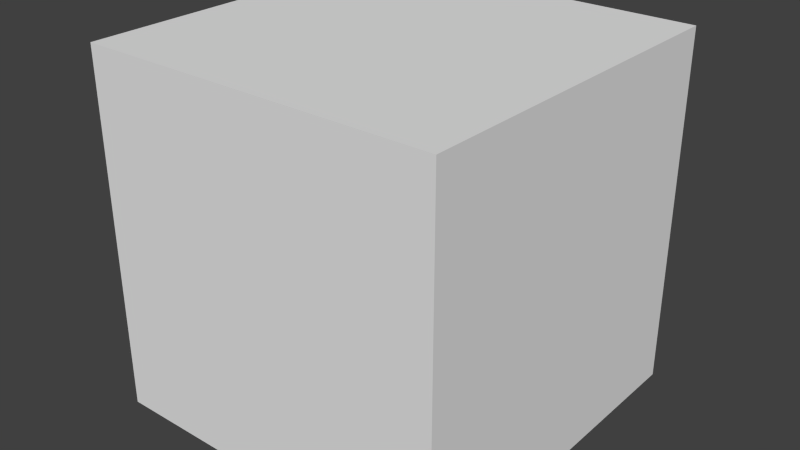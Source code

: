 # Source: level1_lib.blend  (saved by Blender 2.76.0; exported with 4.5.12 LTS)
import bpy
from mathutils import Matrix  # noqa: F401  (used for matrix-valued properties, if any)

bpy.ops.wm.read_factory_settings(use_empty=True)
scene = bpy.context.scene
scene.name = 'Scene'

# ---- collections
col_collection_1 = bpy.data.collections.new('Collection 1'); scene.collection.children.link(col_collection_1)

# ---- materials (node trees are filled in below, after node groups)
mat_material = bpy.data.materials.new('Material')
mat_material.alpha_threshold = 0.0
mat_material.use_transparent_shadow = False
mat_material.roughness = 0.5
mat_material.line_color = (0.0, 0.0, 0.0, 1.0)

# ---- material node trees

# ---- world
world_world = bpy.data.worlds.new('World'); scene.world = world_world
world_world.color = (0.05088, 0.05088, 0.05088)
world_world.use_sun_shadow = False
world_world.sun_shadow_jitter_overblur = 0.0
world_world.cycles.sampling_method = 'MANUAL'
world_world.cycles.sample_map_resolution = 256

# ---- meshes
me_cube = bpy.data.meshes.new('Cube')
me_cube.from_pydata([(1.0, 1.0, -1.0), (1.0, -1.0, -1.0), (-1.0, -1.0, -1.0), (-1.0, 1.0, -1.0), (1.0, 1.0, 1.0), (1.0, -1.0, 1.0), (-1.0, -1.0, 1.0), (-1.0, 1.0, 1.0)], [], [(0, 1, 2, 3), (4, 7, 6, 5), (0, 4, 5, 1), (1, 5, 6, 2), (2, 6, 7, 3), (4, 0, 3, 7)])
me_cube.materials.append(mat_material)
me_cube.use_remesh_preserve_volume = False
me_cube.use_remesh_preserve_attributes = False
me_cube.use_mirror_vertex_groups = False
me_cube.update()

# ---- objects
ob_cube = bpy.data.objects.new('Cube', me_cube)

# ---- transforms, parenting, visibility, modifiers, constraints
ob_cube.location = (0.0, 0.0, 0.0)
ob_cube.lock_rotations_4d = False
ob_cube.empty_display_type = 'ARROWS'
ob_cube.lineart.crease_threshold = 0.0

# ---- collection membership
col_collection_1.objects.link(ob_cube)

# ---- scene / render settings (as saved in the file)
scene.frame_start = 1; scene.frame_end = 250; scene.frame_set(1)
scene.render.engine = 'BLENDER_EEVEE_NEXT'
scene.render.resolution_percentage = 50
scene.render.dither_intensity = 0.0
scene.cycles.use_denoising = False
scene.cycles.samples = 10
scene.cycles.sampling_pattern = 'TABULATED_SOBOL'
scene.cycles.light_sampling_threshold = 0.0
scene.cycles.use_adaptive_sampling = False
scene.cycles.use_light_tree = False
scene.cycles.blur_glossy = 0.0
scene.cycles.pixel_filter_type = 'GAUSSIAN'
scene.cycles.sample_clamp_indirect = 0.0
scene.view_settings.view_transform = 'Standard'
bpy.context.view_layer.update()

# ---- added for rendering (the .blend has no active camera and no usable light): camera, sun
cam_auto = bpy.data.cameras.new('AutoCamera')
cam_auto.lens = 50.0
cam_auto.sensor_width = 36.0
cam_auto.clip_end = 1000.0
ob_auto_camera = bpy.data.objects.new('AutoCamera', cam_auto)
scene.collection.objects.link(ob_auto_camera)
ob_auto_camera.location = (3.20507, -3.84609, 2.56406)
ob_auto_camera.rotation_euler = (1.09748, -7.21219e-08, 0.694738)
scene.camera = ob_auto_camera
light_auto_sun = bpy.data.lights.new('AutoSun', 'SUN')
light_auto_sun.energy = 3.0
light_auto_sun.angle = 0.0523599
ob_auto_sun = bpy.data.objects.new('AutoSun', light_auto_sun)
scene.collection.objects.link(ob_auto_sun)
ob_auto_sun.rotation_euler = (0.872665, 0.174533, 0.523599)
bpy.context.view_layer.update()
